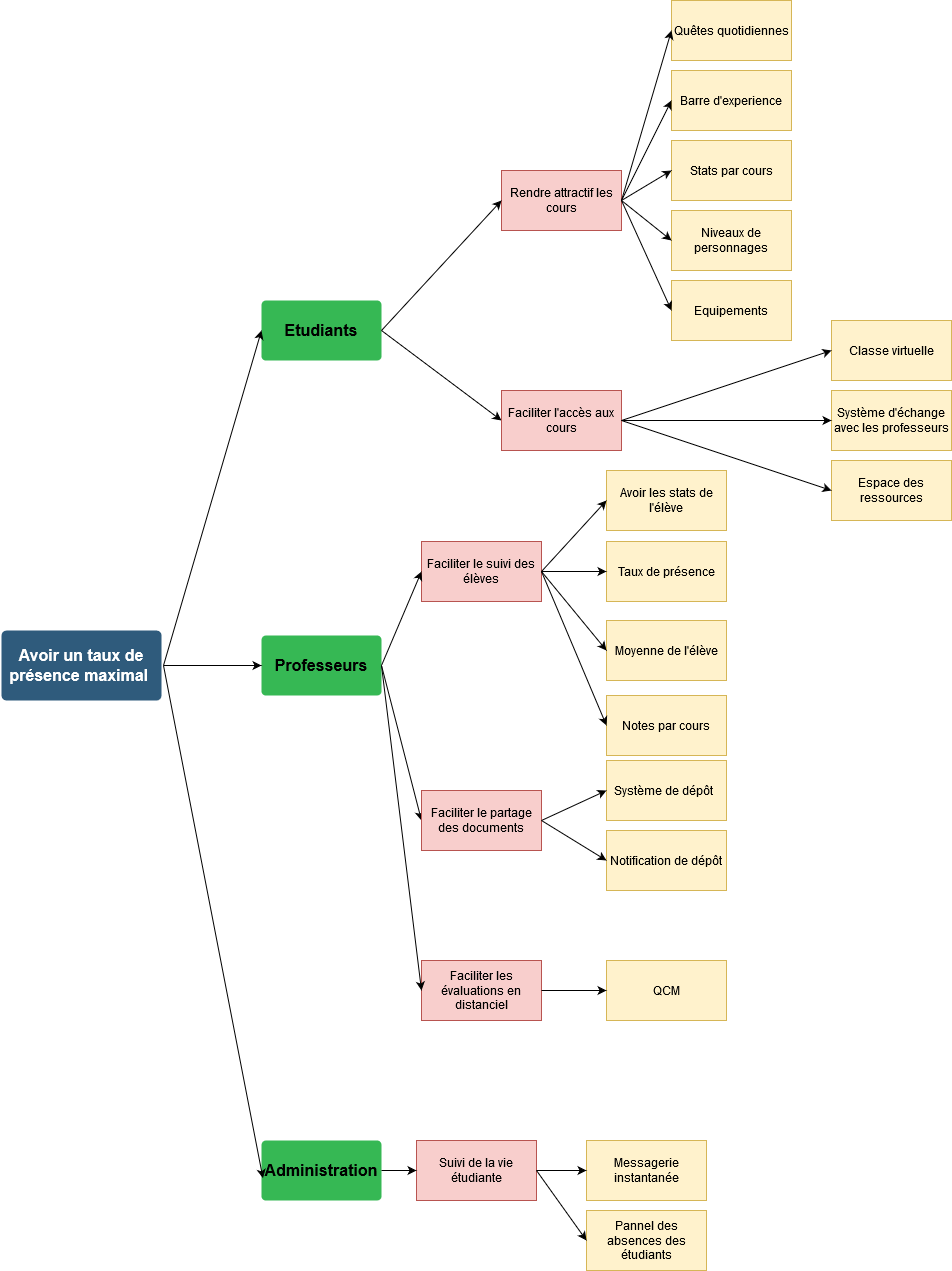

The diagram above was exported from draw.io. Its source (the exported page's mxGraphModel, read from the mxfile embedded in the PNG):
<mxGraphModel dx="1278" dy="1402" grid="1" gridSize="10" guides="1" tooltips="1" connect="1" arrows="1" fold="1" page="1" pageScale="1" pageWidth="1169" pageHeight="827" background="none" math="0" shadow="0">
  <root>
    <mxCell id="0" />
    <mxCell id="1" parent="0" />
    <mxCell id="1749" value="Avoir un taux de présence maximal&amp;nbsp;" style="rounded=1;whiteSpace=wrap;html=1;shadow=0;labelBackgroundColor=none;strokeColor=none;strokeWidth=3;fillColor=#2F5B7C;fontFamily=Helvetica;fontSize=16;fontColor=#FFFFFF;align=center;fontStyle=1;spacing=5;arcSize=7;perimeterSpacing=2;" parent="1" vertex="1">
      <mxGeometry x="20" y="270" width="160" height="70" as="geometry" />
    </mxCell>
    <mxCell id="y_7OPe14mJvlHVuml_80-1779" value="Etudiants" style="whiteSpace=wrap;html=1;rounded=1;shadow=0;fontSize=16;fontStyle=1;strokeColor=none;strokeWidth=3;fillColor=#36B854;spacing=5;arcSize=7;" parent="1" vertex="1">
      <mxGeometry x="280" y="-60" width="120" height="60" as="geometry" />
    </mxCell>
    <mxCell id="y_7OPe14mJvlHVuml_80-1782" value="Professeurs" style="whiteSpace=wrap;html=1;rounded=1;shadow=0;fontSize=16;fontStyle=1;strokeColor=none;strokeWidth=3;fillColor=#36B854;spacing=5;arcSize=7;" parent="1" vertex="1">
      <mxGeometry x="280" y="275" width="120" height="60" as="geometry" />
    </mxCell>
    <mxCell id="y_7OPe14mJvlHVuml_80-1783" value="Administration" style="whiteSpace=wrap;html=1;rounded=1;shadow=0;fontSize=16;fontStyle=1;strokeColor=none;strokeWidth=3;fillColor=#36B854;spacing=5;arcSize=7;" parent="1" vertex="1">
      <mxGeometry x="280" y="780" width="120" height="60" as="geometry" />
    </mxCell>
    <mxCell id="Fh1QpTZNzLPR9nW6xrC_-1751" value="Rendre attractif les cours" style="rounded=0;whiteSpace=wrap;html=1;hachureGap=4;pointerEvents=0;fillColor=#f8cecc;strokeColor=#b85450;" parent="1" vertex="1">
      <mxGeometry x="520" y="-190" width="120" height="60" as="geometry" />
    </mxCell>
    <mxCell id="y_7OPe14mJvlHVuml_80-1786" value="" style="endArrow=classic;html=1;rounded=0;exitX=1;exitY=0.5;exitDx=0;exitDy=0;entryX=0;entryY=0.5;entryDx=0;entryDy=0;" parent="1" source="y_7OPe14mJvlHVuml_80-1779" target="Fh1QpTZNzLPR9nW6xrC_-1751" edge="1">
      <mxGeometry width="50" height="50" relative="1" as="geometry">
        <mxPoint x="610" y="160" as="sourcePoint" />
        <mxPoint x="660" y="110" as="targetPoint" />
      </mxGeometry>
    </mxCell>
    <mxCell id="y_7OPe14mJvlHVuml_80-1787" value="" style="endArrow=classic;html=1;rounded=0;exitX=1;exitY=0.5;exitDx=0;exitDy=0;entryX=0;entryY=0.5;entryDx=0;entryDy=0;" parent="1" source="y_7OPe14mJvlHVuml_80-1779" target="y_7OPe14mJvlHVuml_80-1789" edge="1">
      <mxGeometry width="50" height="50" relative="1" as="geometry">
        <mxPoint x="610" y="160" as="sourcePoint" />
        <mxPoint x="480" y="20" as="targetPoint" />
      </mxGeometry>
    </mxCell>
    <mxCell id="y_7OPe14mJvlHVuml_80-1789" value="Faciliter l'accès aux cours&lt;span style=&quot;color: rgba(0 , 0 , 0 , 0) ; font-family: monospace ; font-size: 0px&quot;&gt;%3CmxGraphModel%3E%3Croot%3E%3CmxCell%20id%3D%220%22%2F%3E%3CmxCell%20id%3D%221%22%20parent%3D%220%22%2F%3E%3CmxCell%20id%3D%222%22%20value%3D%22Rendre%20attractif%20les%20cours%22%20style%3D%22rounded%3D0%3BwhiteSpace%3Dwrap%3Bhtml%3D1%3BhachureGap%3D4%3BpointerEvents%3D0%3BfillColor%3D%23f8cecc%3BstrokeColor%3D%23b85450%3B%22%20vertex%3D%221%22%20parent%3D%221%22%3E%3CmxGeometry%20x%3D%22400%22%20y%3D%2220%22%20width%3D%22120%22%20height%3D%2260%22%20as%3D%22geometry%22%2F%3E%3C%2FmxCell%3E%3C%2Froot%3E%3C%2FmxGraphModel%3E&lt;/span&gt;" style="rounded=0;whiteSpace=wrap;html=1;hachureGap=4;pointerEvents=0;fillColor=#f8cecc;strokeColor=#b85450;" parent="1" vertex="1">
      <mxGeometry x="520" y="30" width="120" height="60" as="geometry" />
    </mxCell>
    <mxCell id="y_7OPe14mJvlHVuml_80-1790" value="Faciliter le suivi des élèves" style="rounded=0;whiteSpace=wrap;html=1;hachureGap=4;pointerEvents=0;fillColor=#f8cecc;strokeColor=#b85450;" parent="1" vertex="1">
      <mxGeometry x="440" y="181" width="120" height="60" as="geometry" />
    </mxCell>
    <mxCell id="y_7OPe14mJvlHVuml_80-1791" value="" style="endArrow=classic;html=1;rounded=0;exitX=1;exitY=0.5;exitDx=0;exitDy=0;entryX=0;entryY=0.5;entryDx=0;entryDy=0;" parent="1" source="y_7OPe14mJvlHVuml_80-1782" target="y_7OPe14mJvlHVuml_80-1790" edge="1">
      <mxGeometry width="50" height="50" relative="1" as="geometry">
        <mxPoint x="610" y="340" as="sourcePoint" />
        <mxPoint x="660" y="290" as="targetPoint" />
      </mxGeometry>
    </mxCell>
    <mxCell id="q5XTIjK72y-HLCO4iIBh-1749" value="Suivi de la vie étudiante" style="rounded=0;whiteSpace=wrap;html=1;hachureGap=4;pointerEvents=0;fillColor=#f8cecc;strokeColor=#b85450;" parent="1" vertex="1">
      <mxGeometry x="435" y="780" width="120" height="60" as="geometry" />
    </mxCell>
    <mxCell id="q5XTIjK72y-HLCO4iIBh-1752" value="" style="endArrow=classic;html=1;rounded=0;exitX=1;exitY=0.5;exitDx=0;exitDy=0;entryX=0;entryY=0.5;entryDx=0;entryDy=0;" parent="1" source="y_7OPe14mJvlHVuml_80-1783" target="q5XTIjK72y-HLCO4iIBh-1749" edge="1">
      <mxGeometry width="50" height="50" relative="1" as="geometry">
        <mxPoint x="650" y="630" as="sourcePoint" />
        <mxPoint x="700" y="580" as="targetPoint" />
      </mxGeometry>
    </mxCell>
    <mxCell id="q5XTIjK72y-HLCO4iIBh-1754" value="" style="endArrow=classic;html=1;rounded=0;exitX=1;exitY=0.5;exitDx=0;exitDy=0;entryX=0;entryY=0.5;entryDx=0;entryDy=0;" parent="1" source="y_7OPe14mJvlHVuml_80-1782" target="q5XTIjK72y-HLCO4iIBh-1755" edge="1">
      <mxGeometry width="50" height="50" relative="1" as="geometry">
        <mxPoint x="640" y="310" as="sourcePoint" />
        <mxPoint x="470" y="320" as="targetPoint" />
      </mxGeometry>
    </mxCell>
    <mxCell id="q5XTIjK72y-HLCO4iIBh-1755" value="Faciliter le partage des documents" style="rounded=0;whiteSpace=wrap;html=1;hachureGap=4;pointerEvents=0;fillColor=#f8cecc;strokeColor=#b85450;" parent="1" vertex="1">
      <mxGeometry x="440" y="430" width="120" height="60" as="geometry" />
    </mxCell>
    <mxCell id="q5XTIjK72y-HLCO4iIBh-1756" value="Barre d'experience" style="rounded=0;whiteSpace=wrap;html=1;hachureGap=4;pointerEvents=0;fillColor=#fff2cc;strokeColor=#d6b656;" parent="1" vertex="1">
      <mxGeometry x="690" y="-290" width="120" height="60" as="geometry" />
    </mxCell>
    <mxCell id="q5XTIjK72y-HLCO4iIBh-1757" value="" style="endArrow=classic;html=1;rounded=0;entryX=0;entryY=0.5;entryDx=0;entryDy=0;exitX=1;exitY=0.5;exitDx=0;exitDy=0;" parent="1" source="Fh1QpTZNzLPR9nW6xrC_-1751" target="q5XTIjK72y-HLCO4iIBh-1756" edge="1">
      <mxGeometry width="50" height="50" relative="1" as="geometry">
        <mxPoint x="680" y="40" as="sourcePoint" />
        <mxPoint x="730" y="-10" as="targetPoint" />
      </mxGeometry>
    </mxCell>
    <mxCell id="q5XTIjK72y-HLCO4iIBh-1758" value="Classe virtuelle" style="rounded=0;whiteSpace=wrap;html=1;hachureGap=4;pointerEvents=0;fillColor=#fff2cc;strokeColor=#d6b656;" parent="1" vertex="1">
      <mxGeometry x="850" y="-40" width="120" height="60" as="geometry" />
    </mxCell>
    <mxCell id="q5XTIjK72y-HLCO4iIBh-1759" value="Avoir les stats de l'élève" style="rounded=0;whiteSpace=wrap;html=1;hachureGap=4;pointerEvents=0;fillColor=#fff2cc;strokeColor=#d6b656;" parent="1" vertex="1">
      <mxGeometry x="625" y="110" width="120" height="60" as="geometry" />
    </mxCell>
    <mxCell id="q5XTIjK72y-HLCO4iIBh-1760" value="Système de dépôt&amp;nbsp;&amp;nbsp;" style="rounded=0;whiteSpace=wrap;html=1;hachureGap=4;pointerEvents=0;fillColor=#fff2cc;strokeColor=#d6b656;" parent="1" vertex="1">
      <mxGeometry x="625" y="400" width="120" height="60" as="geometry" />
    </mxCell>
    <mxCell id="q5XTIjK72y-HLCO4iIBh-1761" value="Messagerie instantanée" style="rounded=0;whiteSpace=wrap;html=1;hachureGap=4;pointerEvents=0;fillColor=#fff2cc;strokeColor=#d6b656;" parent="1" vertex="1">
      <mxGeometry x="605" y="780" width="120" height="60" as="geometry" />
    </mxCell>
    <mxCell id="q5XTIjK72y-HLCO4iIBh-1762" value="" style="endArrow=classic;html=1;rounded=0;entryX=0;entryY=0.5;entryDx=0;entryDy=0;exitX=1;exitY=0.5;exitDx=0;exitDy=0;" parent="1" source="y_7OPe14mJvlHVuml_80-1789" target="q5XTIjK72y-HLCO4iIBh-1758" edge="1">
      <mxGeometry width="50" height="50" relative="1" as="geometry">
        <mxPoint x="545" y="290" as="sourcePoint" />
        <mxPoint x="595" y="240" as="targetPoint" />
      </mxGeometry>
    </mxCell>
    <mxCell id="q5XTIjK72y-HLCO4iIBh-1763" value="" style="endArrow=classic;html=1;rounded=0;exitX=1;exitY=0.5;exitDx=0;exitDy=0;entryX=0;entryY=0.5;entryDx=0;entryDy=0;" parent="1" source="y_7OPe14mJvlHVuml_80-1790" target="q5XTIjK72y-HLCO4iIBh-1759" edge="1">
      <mxGeometry width="50" height="50" relative="1" as="geometry">
        <mxPoint x="600" y="301" as="sourcePoint" />
        <mxPoint x="650" y="251" as="targetPoint" />
      </mxGeometry>
    </mxCell>
    <mxCell id="q5XTIjK72y-HLCO4iIBh-1764" value="" style="endArrow=classic;html=1;rounded=0;exitX=1;exitY=0.5;exitDx=0;exitDy=0;entryX=0;entryY=0.5;entryDx=0;entryDy=0;" parent="1" source="q5XTIjK72y-HLCO4iIBh-1755" target="q5XTIjK72y-HLCO4iIBh-1760" edge="1">
      <mxGeometry width="50" height="50" relative="1" as="geometry">
        <mxPoint x="600" y="400" as="sourcePoint" />
        <mxPoint x="650" y="350" as="targetPoint" />
      </mxGeometry>
    </mxCell>
    <mxCell id="q5XTIjK72y-HLCO4iIBh-1765" value="" style="endArrow=classic;html=1;rounded=0;exitX=1;exitY=0.5;exitDx=0;exitDy=0;entryX=0;entryY=0.5;entryDx=0;entryDy=0;" parent="1" source="q5XTIjK72y-HLCO4iIBh-1749" target="q5XTIjK72y-HLCO4iIBh-1761" edge="1">
      <mxGeometry width="50" height="50" relative="1" as="geometry">
        <mxPoint x="595" y="670" as="sourcePoint" />
        <mxPoint x="645" y="620" as="targetPoint" />
      </mxGeometry>
    </mxCell>
    <mxCell id="q5XTIjK72y-HLCO4iIBh-1766" value="Faciliter les évaluations en distanciel" style="rounded=0;whiteSpace=wrap;html=1;hachureGap=4;pointerEvents=0;fillColor=#f8cecc;strokeColor=#b85450;" parent="1" vertex="1">
      <mxGeometry x="440" y="600" width="120" height="60" as="geometry" />
    </mxCell>
    <mxCell id="q5XTIjK72y-HLCO4iIBh-1767" value="" style="endArrow=classic;html=1;rounded=0;exitX=1;exitY=0.5;exitDx=0;exitDy=0;entryX=0;entryY=0.5;entryDx=0;entryDy=0;" parent="1" source="y_7OPe14mJvlHVuml_80-1782" target="q5XTIjK72y-HLCO4iIBh-1766" edge="1">
      <mxGeometry width="50" height="50" relative="1" as="geometry">
        <mxPoint x="640" y="360" as="sourcePoint" />
        <mxPoint x="690" y="310" as="targetPoint" />
      </mxGeometry>
    </mxCell>
    <mxCell id="q5XTIjK72y-HLCO4iIBh-1768" value="QCM" style="rounded=0;whiteSpace=wrap;html=1;hachureGap=4;pointerEvents=0;fillColor=#fff2cc;strokeColor=#d6b656;" parent="1" vertex="1">
      <mxGeometry x="625" y="600" width="120" height="60" as="geometry" />
    </mxCell>
    <mxCell id="q5XTIjK72y-HLCO4iIBh-1769" value="" style="endArrow=classic;html=1;rounded=0;exitX=1;exitY=0.5;exitDx=0;exitDy=0;entryX=0;entryY=0.5;entryDx=0;entryDy=0;" parent="1" source="q5XTIjK72y-HLCO4iIBh-1766" target="q5XTIjK72y-HLCO4iIBh-1768" edge="1">
      <mxGeometry width="50" height="50" relative="1" as="geometry">
        <mxPoint x="640" y="590" as="sourcePoint" />
        <mxPoint x="690" y="540" as="targetPoint" />
      </mxGeometry>
    </mxCell>
    <mxCell id="hDwfxW0Rajgde-Pg9n4Y-1749" value="Pannel des absences des étudiants" style="rounded=0;whiteSpace=wrap;html=1;hachureGap=4;pointerEvents=0;fillColor=#fff2cc;strokeColor=#d6b656;" parent="1" vertex="1">
      <mxGeometry x="605" y="850" width="120" height="60" as="geometry" />
    </mxCell>
    <mxCell id="q5XTIjK72y-HLCO4iIBh-1770" value="" style="endArrow=classic;html=1;rounded=0;exitX=1;exitY=0.5;exitDx=0;exitDy=0;entryX=0;entryY=0.5;entryDx=0;entryDy=0;" parent="1" source="q5XTIjK72y-HLCO4iIBh-1749" target="hDwfxW0Rajgde-Pg9n4Y-1749" edge="1">
      <mxGeometry width="50" height="50" relative="1" as="geometry">
        <mxPoint x="595" y="660" as="sourcePoint" />
        <mxPoint x="645" y="610" as="targetPoint" />
      </mxGeometry>
    </mxCell>
    <mxCell id="q5XTIjK72y-HLCO4iIBh-1771" value="Système d'échange avec les professeurs" style="rounded=0;whiteSpace=wrap;html=1;hachureGap=4;pointerEvents=0;fillColor=#fff2cc;strokeColor=#d6b656;" parent="1" vertex="1">
      <mxGeometry x="850" y="30" width="120" height="60" as="geometry" />
    </mxCell>
    <mxCell id="q5XTIjK72y-HLCO4iIBh-1772" value="Espace des ressources" style="rounded=0;whiteSpace=wrap;html=1;hachureGap=4;pointerEvents=0;fillColor=#fff2cc;strokeColor=#d6b656;" parent="1" vertex="1">
      <mxGeometry x="850" y="100" width="120" height="60" as="geometry" />
    </mxCell>
    <mxCell id="q5XTIjK72y-HLCO4iIBh-1774" value="" style="endArrow=classic;html=1;rounded=0;entryX=0;entryY=0.5;entryDx=0;entryDy=0;exitX=1;exitY=0.5;exitDx=0;exitDy=0;" parent="1" source="y_7OPe14mJvlHVuml_80-1789" target="q5XTIjK72y-HLCO4iIBh-1772" edge="1">
      <mxGeometry width="50" height="50" relative="1" as="geometry">
        <mxPoint x="545" y="340" as="sourcePoint" />
        <mxPoint x="595" y="290" as="targetPoint" />
      </mxGeometry>
    </mxCell>
    <mxCell id="q5XTIjK72y-HLCO4iIBh-1775" value="" style="endArrow=classic;html=1;rounded=0;entryX=0;entryY=0.5;entryDx=0;entryDy=0;exitX=1;exitY=0.5;exitDx=0;exitDy=0;" parent="1" source="y_7OPe14mJvlHVuml_80-1789" target="q5XTIjK72y-HLCO4iIBh-1771" edge="1">
      <mxGeometry width="50" height="50" relative="1" as="geometry">
        <mxPoint x="545" y="340" as="sourcePoint" />
        <mxPoint x="595" y="290" as="targetPoint" />
      </mxGeometry>
    </mxCell>
    <mxCell id="LOrjtUJvELa0awf_A4nG-1749" value="Stats par cours" style="rounded=0;whiteSpace=wrap;html=1;hachureGap=4;pointerEvents=0;fillColor=#fff2cc;strokeColor=#d6b656;" parent="1" vertex="1">
      <mxGeometry x="690" y="-220" width="120" height="60" as="geometry" />
    </mxCell>
    <mxCell id="LOrjtUJvELa0awf_A4nG-1750" value="Niveaux de personnages" style="rounded=0;whiteSpace=wrap;html=1;hachureGap=4;pointerEvents=0;fillColor=#fff2cc;strokeColor=#d6b656;" parent="1" vertex="1">
      <mxGeometry x="690" y="-150" width="120" height="60" as="geometry" />
    </mxCell>
    <mxCell id="LOrjtUJvELa0awf_A4nG-1751" value="Equipements" style="rounded=0;whiteSpace=wrap;html=1;hachureGap=4;pointerEvents=0;fillColor=#fff2cc;strokeColor=#d6b656;" parent="1" vertex="1">
      <mxGeometry x="690" y="-80" width="120" height="60" as="geometry" />
    </mxCell>
    <mxCell id="LOrjtUJvELa0awf_A4nG-1752" value="" style="endArrow=classic;html=1;rounded=0;exitX=1;exitY=0.5;exitDx=0;exitDy=0;entryX=0;entryY=0.5;entryDx=0;entryDy=0;" parent="1" source="Fh1QpTZNzLPR9nW6xrC_-1751" target="LOrjtUJvELa0awf_A4nG-1749" edge="1">
      <mxGeometry width="50" height="50" relative="1" as="geometry">
        <mxPoint x="690" as="sourcePoint" />
        <mxPoint x="740" y="-50" as="targetPoint" />
      </mxGeometry>
    </mxCell>
    <mxCell id="LOrjtUJvELa0awf_A4nG-1753" value="" style="endArrow=classic;html=1;rounded=0;exitX=1;exitY=0.5;exitDx=0;exitDy=0;entryX=0;entryY=0.5;entryDx=0;entryDy=0;" parent="1" source="Fh1QpTZNzLPR9nW6xrC_-1751" target="LOrjtUJvELa0awf_A4nG-1750" edge="1">
      <mxGeometry width="50" height="50" relative="1" as="geometry">
        <mxPoint x="690" as="sourcePoint" />
        <mxPoint x="740" y="-50" as="targetPoint" />
      </mxGeometry>
    </mxCell>
    <mxCell id="LOrjtUJvELa0awf_A4nG-1754" value="" style="endArrow=classic;html=1;rounded=0;exitX=1;exitY=0.5;exitDx=0;exitDy=0;entryX=0;entryY=0.5;entryDx=0;entryDy=0;" parent="1" source="Fh1QpTZNzLPR9nW6xrC_-1751" target="LOrjtUJvELa0awf_A4nG-1751" edge="1">
      <mxGeometry width="50" height="50" relative="1" as="geometry">
        <mxPoint x="690" as="sourcePoint" />
        <mxPoint x="740" y="-50" as="targetPoint" />
      </mxGeometry>
    </mxCell>
    <mxCell id="LOrjtUJvELa0awf_A4nG-1755" value="Taux de présence" style="rounded=0;whiteSpace=wrap;html=1;hachureGap=4;pointerEvents=0;fillColor=#fff2cc;strokeColor=#d6b656;" parent="1" vertex="1">
      <mxGeometry x="625" y="181" width="120" height="60" as="geometry" />
    </mxCell>
    <mxCell id="LOrjtUJvELa0awf_A4nG-1756" value="" style="endArrow=classic;html=1;rounded=0;exitX=1;exitY=0.5;exitDx=0;exitDy=0;entryX=0;entryY=0.5;entryDx=0;entryDy=0;" parent="1" source="y_7OPe14mJvlHVuml_80-1790" target="LOrjtUJvELa0awf_A4nG-1755" edge="1">
      <mxGeometry width="50" height="50" relative="1" as="geometry">
        <mxPoint x="595" y="381" as="sourcePoint" />
        <mxPoint x="645" y="331" as="targetPoint" />
      </mxGeometry>
    </mxCell>
    <mxCell id="LOrjtUJvELa0awf_A4nG-1757" value="" style="endArrow=classic;html=1;rounded=0;exitX=1;exitY=0.5;exitDx=0;exitDy=0;entryX=0;entryY=0.5;entryDx=0;entryDy=0;" parent="1" source="1749" target="y_7OPe14mJvlHVuml_80-1782" edge="1">
      <mxGeometry width="50" height="50" relative="1" as="geometry">
        <mxPoint x="570" y="390" as="sourcePoint" />
        <mxPoint x="620" y="340" as="targetPoint" />
      </mxGeometry>
    </mxCell>
    <mxCell id="LOrjtUJvELa0awf_A4nG-1758" value="" style="endArrow=classic;html=1;rounded=0;exitX=1;exitY=0.5;exitDx=0;exitDy=0;entryX=0;entryY=0.5;entryDx=0;entryDy=0;" parent="1" source="1749" target="y_7OPe14mJvlHVuml_80-1779" edge="1">
      <mxGeometry width="50" height="50" relative="1" as="geometry">
        <mxPoint x="570" y="390" as="sourcePoint" />
        <mxPoint x="620" y="340" as="targetPoint" />
      </mxGeometry>
    </mxCell>
    <mxCell id="LOrjtUJvELa0awf_A4nG-1759" value="" style="endArrow=classic;html=1;rounded=0;exitX=1;exitY=0.5;exitDx=0;exitDy=0;entryX=0.012;entryY=0.628;entryDx=0;entryDy=0;entryPerimeter=0;" parent="1" source="1749" target="y_7OPe14mJvlHVuml_80-1783" edge="1">
      <mxGeometry width="50" height="50" relative="1" as="geometry">
        <mxPoint x="570" y="390" as="sourcePoint" />
        <mxPoint x="620" y="340" as="targetPoint" />
      </mxGeometry>
    </mxCell>
    <mxCell id="LOrjtUJvELa0awf_A4nG-1760" value="Moyenne de l'élève" style="rounded=0;whiteSpace=wrap;html=1;hachureGap=4;pointerEvents=0;fillColor=#fff2cc;strokeColor=#d6b656;" parent="1" vertex="1">
      <mxGeometry x="625" y="260" width="120" height="60" as="geometry" />
    </mxCell>
    <mxCell id="LOrjtUJvELa0awf_A4nG-1761" value="" style="endArrow=classic;html=1;rounded=0;exitX=1;exitY=0.5;exitDx=0;exitDy=0;entryX=0;entryY=0.5;entryDx=0;entryDy=0;" parent="1" source="y_7OPe14mJvlHVuml_80-1790" target="LOrjtUJvELa0awf_A4nG-1760" edge="1">
      <mxGeometry width="50" height="50" relative="1" as="geometry">
        <mxPoint x="640" y="380" as="sourcePoint" />
        <mxPoint x="690" y="330" as="targetPoint" />
      </mxGeometry>
    </mxCell>
    <mxCell id="LOrjtUJvELa0awf_A4nG-1762" value="Notes par cours" style="rounded=0;whiteSpace=wrap;html=1;hachureGap=4;pointerEvents=0;fillColor=#fff2cc;strokeColor=#d6b656;" parent="1" vertex="1">
      <mxGeometry x="625" y="335" width="120" height="60" as="geometry" />
    </mxCell>
    <mxCell id="LOrjtUJvELa0awf_A4nG-1763" value="" style="endArrow=classic;html=1;rounded=0;exitX=1;exitY=0.5;exitDx=0;exitDy=0;entryX=0;entryY=0.5;entryDx=0;entryDy=0;" parent="1" source="y_7OPe14mJvlHVuml_80-1790" target="LOrjtUJvELa0awf_A4nG-1762" edge="1">
      <mxGeometry width="50" height="50" relative="1" as="geometry">
        <mxPoint x="640" y="380" as="sourcePoint" />
        <mxPoint x="690" y="330" as="targetPoint" />
      </mxGeometry>
    </mxCell>
    <mxCell id="LOrjtUJvELa0awf_A4nG-1764" value="Notification de dépôt" style="rounded=0;whiteSpace=wrap;html=1;hachureGap=4;pointerEvents=0;fillColor=#fff2cc;strokeColor=#d6b656;" parent="1" vertex="1">
      <mxGeometry x="625" y="470" width="120" height="60" as="geometry" />
    </mxCell>
    <mxCell id="LOrjtUJvELa0awf_A4nG-1765" value="Quêtes quotidiennes" style="rounded=0;whiteSpace=wrap;html=1;hachureGap=4;pointerEvents=0;fillColor=#fff2cc;strokeColor=#d6b656;" parent="1" vertex="1">
      <mxGeometry x="690" y="-360" width="120" height="60" as="geometry" />
    </mxCell>
    <mxCell id="LOrjtUJvELa0awf_A4nG-1766" value="" style="endArrow=classic;html=1;rounded=0;exitX=1;exitY=0.5;exitDx=0;exitDy=0;entryX=0;entryY=0.5;entryDx=0;entryDy=0;" parent="1" source="Fh1QpTZNzLPR9nW6xrC_-1751" target="LOrjtUJvELa0awf_A4nG-1765" edge="1">
      <mxGeometry width="50" height="50" relative="1" as="geometry">
        <mxPoint x="640" y="-40" as="sourcePoint" />
        <mxPoint x="690" y="-90" as="targetPoint" />
      </mxGeometry>
    </mxCell>
    <mxCell id="LOrjtUJvELa0awf_A4nG-1767" value="" style="endArrow=classic;html=1;rounded=0;exitX=1;exitY=0.5;exitDx=0;exitDy=0;entryX=0;entryY=0.5;entryDx=0;entryDy=0;" parent="1" source="q5XTIjK72y-HLCO4iIBh-1755" target="LOrjtUJvELa0awf_A4nG-1764" edge="1">
      <mxGeometry width="50" height="50" relative="1" as="geometry">
        <mxPoint x="640" y="510" as="sourcePoint" />
        <mxPoint x="690" y="460" as="targetPoint" />
      </mxGeometry>
    </mxCell>
  </root>
</mxGraphModel>